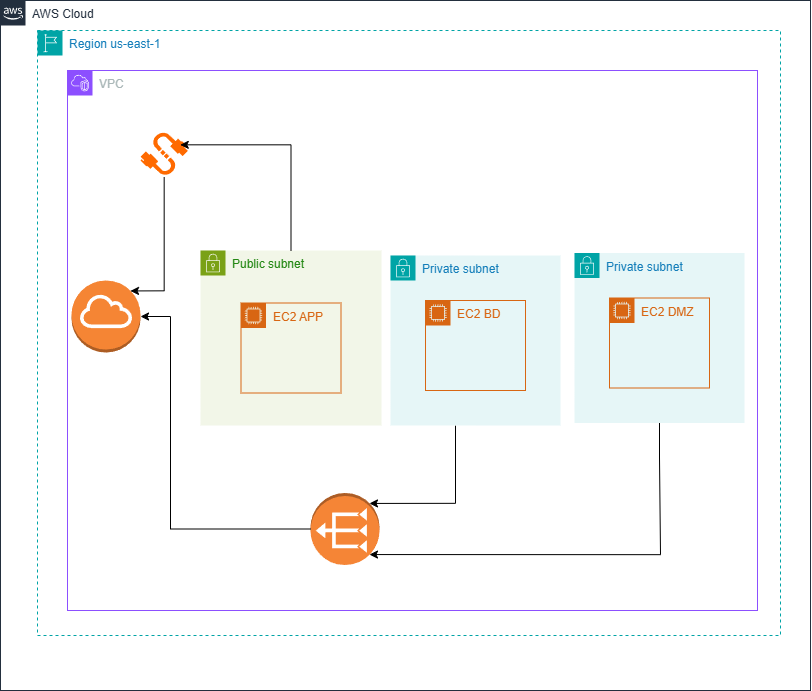

The diagram above was exported from draw.io. Its source (the exported page's mxGraphModel, read from the mxfile embedded in the PNG):
<mxGraphModel dx="881" dy="695" grid="1" gridSize="10" guides="1" tooltips="1" connect="1" arrows="1" fold="1" page="1" pageScale="1" pageWidth="827" pageHeight="1169" math="0" shadow="0">
  <root>
    <mxCell id="0" />
    <mxCell id="1" parent="0" />
    <mxCell id="O75T3xN8Fc23MHEylHQS-5" value="AWS Cloud" style="points=[[0,0],[0.25,0],[0.5,0],[0.75,0],[1,0],[1,0.25],[1,0.5],[1,0.75],[1,1],[0.75,1],[0.5,1],[0.25,1],[0,1],[0,0.75],[0,0.5],[0,0.25]];outlineConnect=0;gradientColor=none;html=1;whiteSpace=wrap;fontSize=12;fontStyle=0;container=1;pointerEvents=0;collapsible=0;recursiveResize=0;shape=mxgraph.aws4.group;grIcon=mxgraph.aws4.group_aws_cloud_alt;strokeColor=#232F3E;fillColor=none;verticalAlign=top;align=left;spacingLeft=30;fontColor=#232F3E;dashed=0;" vertex="1" parent="1">
      <mxGeometry x="930" width="810" height="690" as="geometry" />
    </mxCell>
    <mxCell id="O75T3xN8Fc23MHEylHQS-6" value="Region us-east-1" style="points=[[0,0],[0.25,0],[0.5,0],[0.75,0],[1,0],[1,0.25],[1,0.5],[1,0.75],[1,1],[0.75,1],[0.5,1],[0.25,1],[0,1],[0,0.75],[0,0.5],[0,0.25]];outlineConnect=0;gradientColor=none;html=1;whiteSpace=wrap;fontSize=12;fontStyle=0;container=1;pointerEvents=0;collapsible=0;recursiveResize=0;shape=mxgraph.aws4.group;grIcon=mxgraph.aws4.group_region;strokeColor=#00A4A6;fillColor=none;verticalAlign=top;align=left;spacingLeft=30;fontColor=#147EBA;dashed=1;" vertex="1" parent="O75T3xN8Fc23MHEylHQS-5">
      <mxGeometry x="37" y="30" width="743" height="605" as="geometry" />
    </mxCell>
    <mxCell id="O75T3xN8Fc23MHEylHQS-14" value="" style="outlineConnect=0;dashed=0;verticalLabelPosition=bottom;verticalAlign=top;align=center;html=1;shape=mxgraph.aws3.vpc_nat_gateway;fillColor=#F58536;gradientColor=none;direction=west;" vertex="1" parent="O75T3xN8Fc23MHEylHQS-6">
      <mxGeometry x="273" y="462.5" width="69" height="72" as="geometry" />
    </mxCell>
    <mxCell id="O75T3xN8Fc23MHEylHQS-15" style="edgeStyle=orthogonalEdgeStyle;rounded=0;orthogonalLoop=1;jettySize=auto;html=1;entryX=0.145;entryY=0.855;entryDx=0;entryDy=0;entryPerimeter=0;" edge="1" parent="O75T3xN8Fc23MHEylHQS-6" source="O75T3xN8Fc23MHEylHQS-8" target="O75T3xN8Fc23MHEylHQS-14">
      <mxGeometry relative="1" as="geometry">
        <Array as="points">
          <mxPoint x="418" y="472.5" />
        </Array>
      </mxGeometry>
    </mxCell>
    <mxCell id="O75T3xN8Fc23MHEylHQS-17" style="edgeStyle=orthogonalEdgeStyle;rounded=0;orthogonalLoop=1;jettySize=auto;html=1;entryX=0.145;entryY=0.145;entryDx=0;entryDy=0;entryPerimeter=0;exitX=0.5;exitY=1;exitDx=0;exitDy=0;" edge="1" parent="O75T3xN8Fc23MHEylHQS-6" source="O75T3xN8Fc23MHEylHQS-10" target="O75T3xN8Fc23MHEylHQS-14">
      <mxGeometry relative="1" as="geometry">
        <Array as="points">
          <mxPoint x="622" y="427.5" />
          <mxPoint x="623" y="524.5" />
        </Array>
      </mxGeometry>
    </mxCell>
    <mxCell id="O75T3xN8Fc23MHEylHQS-24" value="VPC" style="points=[[0,0],[0.25,0],[0.5,0],[0.75,0],[1,0],[1,0.25],[1,0.5],[1,0.75],[1,1],[0.75,1],[0.5,1],[0.25,1],[0,1],[0,0.75],[0,0.5],[0,0.25]];outlineConnect=0;gradientColor=none;html=1;whiteSpace=wrap;fontSize=12;fontStyle=0;container=1;pointerEvents=0;collapsible=0;recursiveResize=0;shape=mxgraph.aws4.group;grIcon=mxgraph.aws4.group_vpc2;strokeColor=#8C4FFF;fillColor=none;verticalAlign=top;align=left;spacingLeft=30;fontColor=#AAB7B8;dashed=0;" vertex="1" parent="O75T3xN8Fc23MHEylHQS-6">
      <mxGeometry x="30" y="40" width="690" height="540" as="geometry" />
    </mxCell>
    <mxCell id="O75T3xN8Fc23MHEylHQS-20" value="" style="points=[];aspect=fixed;html=1;align=center;shadow=0;dashed=0;fillColor=#FF6A00;strokeColor=none;shape=mxgraph.alibaba_cloud.eip_elastic_ip_address;" vertex="1" parent="O75T3xN8Fc23MHEylHQS-24">
      <mxGeometry x="73" y="60" width="47.400000000000006" height="46.5" as="geometry" />
    </mxCell>
    <mxCell id="O75T3xN8Fc23MHEylHQS-7" value="Public subnet" style="points=[[0,0],[0.25,0],[0.5,0],[0.75,0],[1,0],[1,0.25],[1,0.5],[1,0.75],[1,1],[0.75,1],[0.5,1],[0.25,1],[0,1],[0,0.75],[0,0.5],[0,0.25]];outlineConnect=0;gradientColor=none;html=1;whiteSpace=wrap;fontSize=12;fontStyle=0;container=1;pointerEvents=0;collapsible=0;recursiveResize=0;shape=mxgraph.aws4.group;grIcon=mxgraph.aws4.group_security_group;grStroke=0;strokeColor=#7AA116;fillColor=#F2F6E8;verticalAlign=top;align=left;spacingLeft=30;fontColor=#248814;dashed=0;" vertex="1" parent="O75T3xN8Fc23MHEylHQS-24">
      <mxGeometry x="133" y="180" width="181" height="175" as="geometry" />
    </mxCell>
    <mxCell id="O75T3xN8Fc23MHEylHQS-11" value="EC2 APP" style="points=[[0,0],[0.25,0],[0.5,0],[0.75,0],[1,0],[1,0.25],[1,0.5],[1,0.75],[1,1],[0.75,1],[0.5,1],[0.25,1],[0,1],[0,0.75],[0,0.5],[0,0.25]];outlineConnect=0;gradientColor=none;html=1;whiteSpace=wrap;fontSize=12;fontStyle=0;container=1;pointerEvents=0;collapsible=0;recursiveResize=0;shape=mxgraph.aws4.group;grIcon=mxgraph.aws4.group_ec2_instance_contents;strokeColor=#D86613;fillColor=none;verticalAlign=top;align=left;spacingLeft=30;fontColor=#D86613;dashed=0;" vertex="1" parent="O75T3xN8Fc23MHEylHQS-7">
      <mxGeometry x="40.5" y="52.5" width="100" height="90" as="geometry" />
    </mxCell>
    <mxCell id="O75T3xN8Fc23MHEylHQS-21" style="edgeStyle=orthogonalEdgeStyle;rounded=0;orthogonalLoop=1;jettySize=auto;html=1;entryX=0.839;entryY=0.308;entryDx=0;entryDy=0;entryPerimeter=0;exitX=0.5;exitY=0;exitDx=0;exitDy=0;" edge="1" parent="O75T3xN8Fc23MHEylHQS-24" source="O75T3xN8Fc23MHEylHQS-7" target="O75T3xN8Fc23MHEylHQS-20">
      <mxGeometry relative="1" as="geometry">
        <Array as="points">
          <mxPoint x="224" y="74" />
        </Array>
      </mxGeometry>
    </mxCell>
    <mxCell id="O75T3xN8Fc23MHEylHQS-8" value="Private subnet" style="points=[[0,0],[0.25,0],[0.5,0],[0.75,0],[1,0],[1,0.25],[1,0.5],[1,0.75],[1,1],[0.75,1],[0.5,1],[0.25,1],[0,1],[0,0.75],[0,0.5],[0,0.25]];outlineConnect=0;gradientColor=none;html=1;whiteSpace=wrap;fontSize=12;fontStyle=0;container=1;pointerEvents=0;collapsible=0;recursiveResize=0;shape=mxgraph.aws4.group;grIcon=mxgraph.aws4.group_security_group;grStroke=0;strokeColor=#00A4A6;fillColor=#E6F6F7;verticalAlign=top;align=left;spacingLeft=30;fontColor=#147EBA;dashed=0;" vertex="1" parent="O75T3xN8Fc23MHEylHQS-24">
      <mxGeometry x="323" y="185" width="170" height="170" as="geometry" />
    </mxCell>
    <mxCell id="O75T3xN8Fc23MHEylHQS-13" value="EC2 BD" style="points=[[0,0],[0.25,0],[0.5,0],[0.75,0],[1,0],[1,0.25],[1,0.5],[1,0.75],[1,1],[0.75,1],[0.5,1],[0.25,1],[0,1],[0,0.75],[0,0.5],[0,0.25]];outlineConnect=0;gradientColor=none;html=1;whiteSpace=wrap;fontSize=12;fontStyle=0;container=1;pointerEvents=0;collapsible=0;recursiveResize=0;shape=mxgraph.aws4.group;grIcon=mxgraph.aws4.group_ec2_instance_contents;strokeColor=#D86613;fillColor=none;verticalAlign=top;align=left;spacingLeft=30;fontColor=#D86613;dashed=0;" vertex="1" parent="O75T3xN8Fc23MHEylHQS-8">
      <mxGeometry x="35" y="45" width="100" height="90" as="geometry" />
    </mxCell>
    <mxCell id="O75T3xN8Fc23MHEylHQS-10" value="Private subnet" style="points=[[0,0],[0.25,0],[0.5,0],[0.75,0],[1,0],[1,0.25],[1,0.5],[1,0.75],[1,1],[0.75,1],[0.5,1],[0.25,1],[0,1],[0,0.75],[0,0.5],[0,0.25]];outlineConnect=0;gradientColor=none;html=1;whiteSpace=wrap;fontSize=12;fontStyle=0;container=1;pointerEvents=0;collapsible=0;recursiveResize=0;shape=mxgraph.aws4.group;grIcon=mxgraph.aws4.group_security_group;grStroke=0;strokeColor=#00A4A6;fillColor=#E6F6F7;verticalAlign=top;align=left;spacingLeft=30;fontColor=#147EBA;dashed=0;" vertex="1" parent="O75T3xN8Fc23MHEylHQS-24">
      <mxGeometry x="507" y="182.5" width="170" height="170" as="geometry" />
    </mxCell>
    <mxCell id="O75T3xN8Fc23MHEylHQS-12" value="EC2 DMZ" style="points=[[0,0],[0.25,0],[0.5,0],[0.75,0],[1,0],[1,0.25],[1,0.5],[1,0.75],[1,1],[0.75,1],[0.5,1],[0.25,1],[0,1],[0,0.75],[0,0.5],[0,0.25]];outlineConnect=0;gradientColor=none;html=1;whiteSpace=wrap;fontSize=12;fontStyle=0;container=1;pointerEvents=0;collapsible=0;recursiveResize=0;shape=mxgraph.aws4.group;grIcon=mxgraph.aws4.group_ec2_instance_contents;strokeColor=#D86613;fillColor=none;verticalAlign=top;align=left;spacingLeft=30;fontColor=#D86613;dashed=0;" vertex="1" parent="O75T3xN8Fc23MHEylHQS-10">
      <mxGeometry x="35" y="45" width="100" height="90" as="geometry" />
    </mxCell>
    <mxCell id="O75T3xN8Fc23MHEylHQS-18" value="" style="outlineConnect=0;dashed=0;verticalLabelPosition=bottom;verticalAlign=top;align=center;html=1;shape=mxgraph.aws3.internet_gateway;fillColor=#F58534;gradientColor=none;" vertex="1" parent="O75T3xN8Fc23MHEylHQS-24">
      <mxGeometry x="4" y="210" width="69" height="72" as="geometry" />
    </mxCell>
    <mxCell id="O75T3xN8Fc23MHEylHQS-22" style="edgeStyle=orthogonalEdgeStyle;rounded=0;orthogonalLoop=1;jettySize=auto;html=1;entryX=0.855;entryY=0.145;entryDx=0;entryDy=0;entryPerimeter=0;" edge="1" parent="O75T3xN8Fc23MHEylHQS-24" source="O75T3xN8Fc23MHEylHQS-20" target="O75T3xN8Fc23MHEylHQS-18">
      <mxGeometry relative="1" as="geometry">
        <Array as="points">
          <mxPoint x="97" y="220" />
        </Array>
      </mxGeometry>
    </mxCell>
    <mxCell id="O75T3xN8Fc23MHEylHQS-26" style="edgeStyle=orthogonalEdgeStyle;rounded=0;orthogonalLoop=1;jettySize=auto;html=1;exitX=1;exitY=0.5;exitDx=0;exitDy=0;exitPerimeter=0;entryX=1;entryY=0.5;entryDx=0;entryDy=0;entryPerimeter=0;" edge="1" parent="O75T3xN8Fc23MHEylHQS-6" source="O75T3xN8Fc23MHEylHQS-14" target="O75T3xN8Fc23MHEylHQS-18">
      <mxGeometry relative="1" as="geometry">
        <Array as="points">
          <mxPoint x="133" y="499" />
          <mxPoint x="133" y="286" />
        </Array>
      </mxGeometry>
    </mxCell>
  </root>
</mxGraphModel>